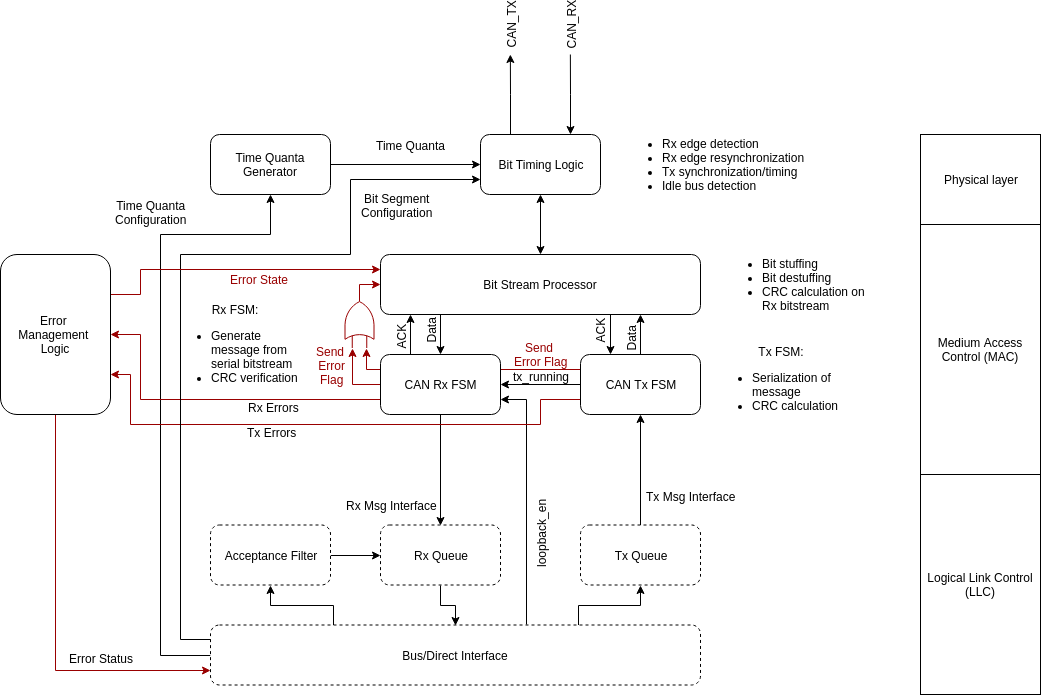

The diagram above was exported from draw.io. Its source (the exported page's mxGraphModel, read from the mxfile embedded in the PNG):
<mxGraphModel dx="2522" dy="961" grid="1" gridSize="10" guides="1" tooltips="1" connect="1" arrows="1" fold="1" page="1" pageScale="1" pageWidth="1100" pageHeight="850" math="0" shadow="0">
  <root>
    <mxCell id="0" />
    <mxCell id="1" parent="0" />
    <mxCell id="SrKWXcjdUO_ExOeDERxG-6" style="edgeStyle=orthogonalEdgeStyle;rounded=0;orthogonalLoop=1;jettySize=auto;html=1;exitX=0;exitY=0.25;exitDx=0;exitDy=0;entryX=0;entryY=0.75;entryDx=0;entryDy=0;entryPerimeter=0;strokeColor=#990000;" edge="1" parent="1" source="XEVzVMcjQM6wJkQgXGXH-14" target="SrKWXcjdUO_ExOeDERxG-2">
      <mxGeometry relative="1" as="geometry">
        <Array as="points">
          <mxPoint x="286" y="395" />
        </Array>
      </mxGeometry>
    </mxCell>
    <mxCell id="SrKWXcjdUO_ExOeDERxG-9" value="Send &lt;br&gt;Error Flag" style="text;html=1;resizable=0;points=[];align=center;verticalAlign=middle;labelBackgroundColor=none;fontColor=#990000;" vertex="1" connectable="0" parent="SrKWXcjdUO_ExOeDERxG-6">
      <mxGeometry x="0.8622" y="-194" relative="1" as="geometry">
        <mxPoint x="-20" y="-11" as="offset" />
      </mxGeometry>
    </mxCell>
    <mxCell id="XEVzVMcjQM6wJkQgXGXH-4" style="edgeStyle=orthogonalEdgeStyle;rounded=0;orthogonalLoop=1;jettySize=auto;html=1;exitX=0.25;exitY=0;exitDx=0;exitDy=0;" parent="1" source="XEVzVMcjQM6wJkQgXGXH-1" edge="1">
      <mxGeometry relative="1" as="geometry">
        <mxPoint x="429.8571428571429" y="80" as="targetPoint" />
      </mxGeometry>
    </mxCell>
    <mxCell id="XEVzVMcjQM6wJkQgXGXH-6" value="CAN_TX" style="text;html=1;resizable=0;points=[];align=center;verticalAlign=middle;labelBackgroundColor=#ffffff;rotation=-90;" parent="XEVzVMcjQM6wJkQgXGXH-4" vertex="1" connectable="0">
      <mxGeometry x="0.5374" y="4" relative="1" as="geometry">
        <mxPoint x="4" y="-48.5" as="offset" />
      </mxGeometry>
    </mxCell>
    <mxCell id="XEVzVMcjQM6wJkQgXGXH-5" style="edgeStyle=orthogonalEdgeStyle;rounded=0;orthogonalLoop=1;jettySize=auto;html=1;exitX=0.75;exitY=0;exitDx=0;exitDy=0;startArrow=classic;startFill=1;endArrow=none;endFill=0;" parent="1" source="XEVzVMcjQM6wJkQgXGXH-1" edge="1">
      <mxGeometry relative="1" as="geometry">
        <mxPoint x="489.8571428571429" y="80" as="targetPoint" />
      </mxGeometry>
    </mxCell>
    <mxCell id="XEVzVMcjQM6wJkQgXGXH-7" value="CAN_RX" style="text;html=1;resizable=0;points=[];align=center;verticalAlign=middle;labelBackgroundColor=#ffffff;rotation=-90;" parent="XEVzVMcjQM6wJkQgXGXH-5" vertex="1" connectable="0">
      <mxGeometry x="0.4093" y="-5" relative="1" as="geometry">
        <mxPoint x="-5" y="-53.5" as="offset" />
      </mxGeometry>
    </mxCell>
    <mxCell id="XEVzVMcjQM6wJkQgXGXH-8" style="edgeStyle=orthogonalEdgeStyle;rounded=0;orthogonalLoop=1;jettySize=auto;html=1;exitX=0.5;exitY=1;exitDx=0;exitDy=0;entryX=0.5;entryY=0;entryDx=0;entryDy=0;startArrow=classic;startFill=1;endArrow=classic;endFill=1;" parent="1" source="XEVzVMcjQM6wJkQgXGXH-1" target="XEVzVMcjQM6wJkQgXGXH-3" edge="1">
      <mxGeometry relative="1" as="geometry" />
    </mxCell>
    <mxCell id="XEVzVMcjQM6wJkQgXGXH-1" value="Bit Timing Logic&lt;br&gt;" style="rounded=1;whiteSpace=wrap;html=1;" parent="1" vertex="1">
      <mxGeometry x="400" y="160" width="120" height="60" as="geometry" />
    </mxCell>
    <mxCell id="XEVzVMcjQM6wJkQgXGXH-11" style="edgeStyle=orthogonalEdgeStyle;rounded=0;orthogonalLoop=1;jettySize=auto;html=1;exitX=1;exitY=0.5;exitDx=0;exitDy=0;entryX=0;entryY=0.5;entryDx=0;entryDy=0;startArrow=none;startFill=0;endArrow=classic;endFill=1;" parent="1" source="XEVzVMcjQM6wJkQgXGXH-2" target="XEVzVMcjQM6wJkQgXGXH-1" edge="1">
      <mxGeometry relative="1" as="geometry" />
    </mxCell>
    <mxCell id="XEVzVMcjQM6wJkQgXGXH-12" value="Time Quanta" style="text;html=1;resizable=0;points=[];align=center;verticalAlign=middle;labelBackgroundColor=#ffffff;" parent="XEVzVMcjQM6wJkQgXGXH-11" vertex="1" connectable="0">
      <mxGeometry x="-0.0526" y="-23" relative="1" as="geometry">
        <mxPoint x="9" y="-43" as="offset" />
      </mxGeometry>
    </mxCell>
    <mxCell id="XEVzVMcjQM6wJkQgXGXH-41" style="edgeStyle=orthogonalEdgeStyle;rounded=0;orthogonalLoop=1;jettySize=auto;html=1;exitX=0.5;exitY=1;exitDx=0;exitDy=0;entryX=0;entryY=0.5;entryDx=0;entryDy=0;startArrow=classic;startFill=1;endArrow=none;endFill=0;" parent="1" source="XEVzVMcjQM6wJkQgXGXH-2" target="XEVzVMcjQM6wJkQgXGXH-36" edge="1">
      <mxGeometry relative="1" as="geometry">
        <Array as="points">
          <mxPoint x="190" y="260" />
          <mxPoint x="80" y="260" />
          <mxPoint x="80" y="681" />
        </Array>
      </mxGeometry>
    </mxCell>
    <mxCell id="D3NXxSed3cIxG1J52lLX-14" value="Time Quanta&lt;br&gt;Configuration&lt;br&gt;" style="text;html=1;resizable=0;points=[];align=center;verticalAlign=middle;labelBackgroundColor=#ffffff;" parent="XEVzVMcjQM6wJkQgXGXH-41" vertex="1" connectable="0">
      <mxGeometry x="-0.1074" y="-6" relative="1" as="geometry">
        <mxPoint x="-4" y="-149.5" as="offset" />
      </mxGeometry>
    </mxCell>
    <mxCell id="XEVzVMcjQM6wJkQgXGXH-2" value="Time Quanta Generator" style="rounded=1;whiteSpace=wrap;html=1;" parent="1" vertex="1">
      <mxGeometry x="130" y="160" width="120" height="60" as="geometry" />
    </mxCell>
    <mxCell id="XEVzVMcjQM6wJkQgXGXH-3" value="Bit Stream Processor&lt;br&gt;" style="rounded=1;whiteSpace=wrap;html=1;" parent="1" vertex="1">
      <mxGeometry x="300" y="280" width="320" height="60" as="geometry" />
    </mxCell>
    <mxCell id="XEVzVMcjQM6wJkQgXGXH-21" style="edgeStyle=orthogonalEdgeStyle;rounded=0;orthogonalLoop=1;jettySize=auto;html=1;exitX=0.5;exitY=0;exitDx=0;exitDy=0;startArrow=classic;startFill=1;endArrow=none;endFill=0;" parent="1" source="XEVzVMcjQM6wJkQgXGXH-9" edge="1">
      <mxGeometry relative="1" as="geometry">
        <mxPoint x="360" y="340" as="targetPoint" />
      </mxGeometry>
    </mxCell>
    <mxCell id="D3NXxSed3cIxG1J52lLX-1" value="Data" style="text;html=1;resizable=0;points=[];align=center;verticalAlign=middle;labelBackgroundColor=#ffffff;rotation=-90;" parent="XEVzVMcjQM6wJkQgXGXH-21" vertex="1" connectable="0">
      <mxGeometry x="0.3968" relative="1" as="geometry">
        <mxPoint x="-10" y="4" as="offset" />
      </mxGeometry>
    </mxCell>
    <mxCell id="XEVzVMcjQM6wJkQgXGXH-32" style="edgeStyle=orthogonalEdgeStyle;rounded=0;orthogonalLoop=1;jettySize=auto;html=1;exitX=0.5;exitY=1;exitDx=0;exitDy=0;entryX=0.5;entryY=0;entryDx=0;entryDy=0;startArrow=none;startFill=0;endArrow=classic;endFill=1;" parent="1" source="XEVzVMcjQM6wJkQgXGXH-9" target="XEVzVMcjQM6wJkQgXGXH-30" edge="1">
      <mxGeometry relative="1" as="geometry" />
    </mxCell>
    <mxCell id="XEVzVMcjQM6wJkQgXGXH-34" value="Rx Msg Interface" style="text;html=1;resizable=0;points=[];align=center;verticalAlign=middle;labelBackgroundColor=#ffffff;" parent="XEVzVMcjQM6wJkQgXGXH-32" vertex="1" connectable="0">
      <mxGeometry x="-0.4" y="1" relative="1" as="geometry">
        <mxPoint x="-50.5" y="57" as="offset" />
      </mxGeometry>
    </mxCell>
    <mxCell id="XEVzVMcjQM6wJkQgXGXH-43" style="edgeStyle=orthogonalEdgeStyle;rounded=0;orthogonalLoop=1;jettySize=auto;html=1;exitX=1;exitY=0.75;exitDx=0;exitDy=0;startArrow=classic;startFill=1;endArrow=none;endFill=0;entryX=0.645;entryY=-0.015;entryDx=0;entryDy=0;entryPerimeter=0;" parent="1" source="XEVzVMcjQM6wJkQgXGXH-9" target="XEVzVMcjQM6wJkQgXGXH-36" edge="1">
      <mxGeometry relative="1" as="geometry">
        <mxPoint x="440" y="510" as="targetPoint" />
      </mxGeometry>
    </mxCell>
    <mxCell id="XEVzVMcjQM6wJkQgXGXH-44" value="loopback_en" style="text;html=1;resizable=0;points=[];align=center;verticalAlign=middle;labelBackgroundColor=#ffffff;rotation=-90;" parent="XEVzVMcjQM6wJkQgXGXH-43" vertex="1" connectable="0">
      <mxGeometry x="0.6918" y="1" relative="1" as="geometry">
        <mxPoint x="13" y="-51.5" as="offset" />
      </mxGeometry>
    </mxCell>
    <mxCell id="D3NXxSed3cIxG1J52lLX-4" style="edgeStyle=orthogonalEdgeStyle;rounded=0;orthogonalLoop=1;jettySize=auto;html=1;exitX=0.25;exitY=0;exitDx=0;exitDy=0;" parent="1" source="XEVzVMcjQM6wJkQgXGXH-9" edge="1">
      <mxGeometry relative="1" as="geometry">
        <mxPoint x="330" y="340" as="targetPoint" />
      </mxGeometry>
    </mxCell>
    <mxCell id="D3NXxSed3cIxG1J52lLX-5" value="ACK&lt;br&gt;" style="text;html=1;resizable=0;points=[];align=center;verticalAlign=middle;labelBackgroundColor=#ffffff;rotation=-90;" parent="D3NXxSed3cIxG1J52lLX-4" vertex="1" connectable="0">
      <mxGeometry x="-0.15" relative="1" as="geometry">
        <mxPoint x="-10" y="-1" as="offset" />
      </mxGeometry>
    </mxCell>
    <mxCell id="D3NXxSed3cIxG1J52lLX-17" style="edgeStyle=orthogonalEdgeStyle;rounded=0;orthogonalLoop=1;jettySize=auto;html=1;exitX=0;exitY=0.75;exitDx=0;exitDy=0;entryX=1;entryY=0.5;entryDx=0;entryDy=0;startArrow=none;startFill=0;endArrow=classic;endFill=1;strokeColor=#990000;" parent="1" source="XEVzVMcjQM6wJkQgXGXH-9" target="D3NXxSed3cIxG1J52lLX-13" edge="1">
      <mxGeometry relative="1" as="geometry">
        <Array as="points">
          <mxPoint x="60" y="425" />
          <mxPoint x="60" y="360" />
        </Array>
      </mxGeometry>
    </mxCell>
    <mxCell id="D3NXxSed3cIxG1J52lLX-18" value="Rx Errors" style="text;html=1;resizable=0;points=[];align=center;verticalAlign=middle;labelBackgroundColor=#ffffff;" parent="D3NXxSed3cIxG1J52lLX-17" vertex="1" connectable="0">
      <mxGeometry x="0.1381" y="-2" relative="1" as="geometry">
        <mxPoint x="83.5" y="9" as="offset" />
      </mxGeometry>
    </mxCell>
    <mxCell id="SrKWXcjdUO_ExOeDERxG-4" style="edgeStyle=orthogonalEdgeStyle;rounded=0;orthogonalLoop=1;jettySize=auto;html=1;exitX=0;exitY=0.5;exitDx=0;exitDy=0;entryX=0;entryY=0.25;entryDx=0;entryDy=0;entryPerimeter=0;strokeColor=#990000;" edge="1" parent="1" source="XEVzVMcjQM6wJkQgXGXH-9" target="SrKWXcjdUO_ExOeDERxG-2">
      <mxGeometry relative="1" as="geometry" />
    </mxCell>
    <mxCell id="SrKWXcjdUO_ExOeDERxG-10" value="Send &lt;br&gt;Error&lt;br&gt;Flag" style="text;html=1;resizable=0;points=[];align=center;verticalAlign=middle;labelBackgroundColor=#ffffff;fontColor=#990000;" vertex="1" connectable="0" parent="SrKWXcjdUO_ExOeDERxG-4">
      <mxGeometry x="0.2596" y="-10" relative="1" as="geometry">
        <mxPoint x="-31.5" y="-7.5" as="offset" />
      </mxGeometry>
    </mxCell>
    <mxCell id="XEVzVMcjQM6wJkQgXGXH-9" value="CAN Rx FSM&lt;br&gt;" style="rounded=1;whiteSpace=wrap;html=1;" parent="1" vertex="1">
      <mxGeometry x="300" y="380" width="120" height="60" as="geometry" />
    </mxCell>
    <mxCell id="XEVzVMcjQM6wJkQgXGXH-13" value="&lt;div style=&quot;text-align: left&quot;&gt;&lt;ul&gt;&lt;li&gt;Bit stuffing&lt;br&gt;&lt;/li&gt;&lt;li&gt;Bit destuffing&lt;/li&gt;&lt;li&gt;CRC calculation on Rx bitstream&lt;/li&gt;&lt;/ul&gt;&lt;/div&gt;" style="text;html=1;strokeColor=none;fillColor=none;align=left;verticalAlign=middle;whiteSpace=wrap;rounded=0;" parent="1" vertex="1">
      <mxGeometry x="640" y="280" width="160" height="60" as="geometry" />
    </mxCell>
    <mxCell id="XEVzVMcjQM6wJkQgXGXH-23" style="edgeStyle=orthogonalEdgeStyle;rounded=0;orthogonalLoop=1;jettySize=auto;html=1;exitX=0.5;exitY=0;exitDx=0;exitDy=0;startArrow=none;startFill=0;endArrow=classic;endFill=1;" parent="1" source="XEVzVMcjQM6wJkQgXGXH-14" edge="1">
      <mxGeometry relative="1" as="geometry">
        <mxPoint x="560" y="340" as="targetPoint" />
      </mxGeometry>
    </mxCell>
    <mxCell id="D3NXxSed3cIxG1J52lLX-2" value="Data" style="text;html=1;resizable=0;points=[];align=center;verticalAlign=middle;labelBackgroundColor=#ffffff;rotation=-90;" parent="XEVzVMcjQM6wJkQgXGXH-23" vertex="1" connectable="0">
      <mxGeometry x="0.3651" relative="1" as="geometry">
        <mxPoint x="-10" y="11.5" as="offset" />
      </mxGeometry>
    </mxCell>
    <mxCell id="XEVzVMcjQM6wJkQgXGXH-45" style="edgeStyle=orthogonalEdgeStyle;rounded=0;orthogonalLoop=1;jettySize=auto;html=1;exitX=0;exitY=0.5;exitDx=0;exitDy=0;entryX=1;entryY=0.5;entryDx=0;entryDy=0;startArrow=none;startFill=0;endArrow=classic;endFill=1;" parent="1" source="XEVzVMcjQM6wJkQgXGXH-14" target="XEVzVMcjQM6wJkQgXGXH-9" edge="1">
      <mxGeometry relative="1" as="geometry" />
    </mxCell>
    <mxCell id="XEVzVMcjQM6wJkQgXGXH-46" value="tx_running" style="text;html=1;resizable=0;points=[];align=center;verticalAlign=middle;labelBackgroundColor=none;" parent="XEVzVMcjQM6wJkQgXGXH-45" vertex="1" connectable="0">
      <mxGeometry x="0.4429" relative="1" as="geometry">
        <mxPoint x="18.5" y="-9" as="offset" />
      </mxGeometry>
    </mxCell>
    <mxCell id="D3NXxSed3cIxG1J52lLX-6" style="edgeStyle=orthogonalEdgeStyle;rounded=0;orthogonalLoop=1;jettySize=auto;html=1;exitX=0.25;exitY=0;exitDx=0;exitDy=0;startArrow=classic;startFill=1;endArrow=none;endFill=0;entryX=0.719;entryY=1;entryDx=0;entryDy=0;entryPerimeter=0;" parent="1" source="XEVzVMcjQM6wJkQgXGXH-14" target="XEVzVMcjQM6wJkQgXGXH-3" edge="1">
      <mxGeometry relative="1" as="geometry">
        <mxPoint x="530" y="350" as="targetPoint" />
      </mxGeometry>
    </mxCell>
    <mxCell id="D3NXxSed3cIxG1J52lLX-8" value="ACK" style="text;html=1;resizable=0;points=[];align=center;verticalAlign=middle;labelBackgroundColor=#ffffff;rotation=-90;" parent="D3NXxSed3cIxG1J52lLX-6" vertex="1" connectable="0">
      <mxGeometry x="0.4839" relative="1" as="geometry">
        <mxPoint x="-11" y="6.5" as="offset" />
      </mxGeometry>
    </mxCell>
    <mxCell id="D3NXxSed3cIxG1J52lLX-19" style="edgeStyle=orthogonalEdgeStyle;rounded=0;orthogonalLoop=1;jettySize=auto;html=1;exitX=0;exitY=0.75;exitDx=0;exitDy=0;entryX=1;entryY=0.75;entryDx=0;entryDy=0;startArrow=none;startFill=0;endArrow=classic;endFill=1;strokeColor=#990000;" parent="1" source="XEVzVMcjQM6wJkQgXGXH-14" target="D3NXxSed3cIxG1J52lLX-13" edge="1">
      <mxGeometry relative="1" as="geometry">
        <Array as="points">
          <mxPoint x="460" y="425" />
          <mxPoint x="460" y="450" />
          <mxPoint x="50" y="450" />
          <mxPoint x="50" y="400" />
        </Array>
      </mxGeometry>
    </mxCell>
    <mxCell id="D3NXxSed3cIxG1J52lLX-22" value="Tx Errors" style="text;html=1;resizable=0;points=[];align=center;verticalAlign=middle;labelBackgroundColor=#ffffff;" parent="D3NXxSed3cIxG1J52lLX-19" vertex="1" connectable="0">
      <mxGeometry x="0.2956" y="1" relative="1" as="geometry">
        <mxPoint x="18.5" y="6" as="offset" />
      </mxGeometry>
    </mxCell>
    <mxCell id="XEVzVMcjQM6wJkQgXGXH-14" value="CAN Tx FSM&lt;br&gt;" style="rounded=1;whiteSpace=wrap;html=1;" parent="1" vertex="1">
      <mxGeometry x="500" y="380" width="120" height="60" as="geometry" />
    </mxCell>
    <mxCell id="XEVzVMcjQM6wJkQgXGXH-37" style="edgeStyle=orthogonalEdgeStyle;rounded=0;orthogonalLoop=1;jettySize=auto;html=1;exitX=1;exitY=0.5;exitDx=0;exitDy=0;entryX=0;entryY=0.5;entryDx=0;entryDy=0;startArrow=none;startFill=0;endArrow=classic;endFill=1;" parent="1" source="XEVzVMcjQM6wJkQgXGXH-24" target="XEVzVMcjQM6wJkQgXGXH-30" edge="1">
      <mxGeometry relative="1" as="geometry" />
    </mxCell>
    <mxCell id="XEVzVMcjQM6wJkQgXGXH-38" style="edgeStyle=orthogonalEdgeStyle;rounded=0;orthogonalLoop=1;jettySize=auto;html=1;exitX=0.5;exitY=1;exitDx=0;exitDy=0;entryX=0.25;entryY=0;entryDx=0;entryDy=0;startArrow=classic;startFill=1;endArrow=none;endFill=0;" parent="1" source="XEVzVMcjQM6wJkQgXGXH-24" target="XEVzVMcjQM6wJkQgXGXH-36" edge="1">
      <mxGeometry relative="1" as="geometry" />
    </mxCell>
    <mxCell id="XEVzVMcjQM6wJkQgXGXH-24" value="Acceptance Filter&lt;br&gt;" style="rounded=1;whiteSpace=wrap;html=1;dashed=1;" parent="1" vertex="1">
      <mxGeometry x="130" y="550.5" width="120" height="60" as="geometry" />
    </mxCell>
    <mxCell id="XEVzVMcjQM6wJkQgXGXH-39" style="edgeStyle=orthogonalEdgeStyle;rounded=0;orthogonalLoop=1;jettySize=auto;html=1;exitX=0.5;exitY=1;exitDx=0;exitDy=0;entryX=0.5;entryY=0;entryDx=0;entryDy=0;startArrow=none;startFill=0;endArrow=classic;endFill=1;" parent="1" source="XEVzVMcjQM6wJkQgXGXH-30" target="XEVzVMcjQM6wJkQgXGXH-36" edge="1">
      <mxGeometry relative="1" as="geometry" />
    </mxCell>
    <mxCell id="XEVzVMcjQM6wJkQgXGXH-30" value="Rx Queue&lt;br&gt;" style="rounded=1;whiteSpace=wrap;html=1;dashed=1;" parent="1" vertex="1">
      <mxGeometry x="300" y="550.5" width="120" height="60" as="geometry" />
    </mxCell>
    <mxCell id="XEVzVMcjQM6wJkQgXGXH-33" style="edgeStyle=orthogonalEdgeStyle;rounded=0;orthogonalLoop=1;jettySize=auto;html=1;exitX=0.5;exitY=0;exitDx=0;exitDy=0;entryX=0.5;entryY=1;entryDx=0;entryDy=0;startArrow=none;startFill=0;endArrow=classic;endFill=1;" parent="1" source="XEVzVMcjQM6wJkQgXGXH-31" target="XEVzVMcjQM6wJkQgXGXH-14" edge="1">
      <mxGeometry relative="1" as="geometry" />
    </mxCell>
    <mxCell id="XEVzVMcjQM6wJkQgXGXH-35" value="Tx Msg Interface" style="text;html=1;resizable=0;points=[];align=center;verticalAlign=middle;labelBackgroundColor=#ffffff;" parent="XEVzVMcjQM6wJkQgXGXH-33" vertex="1" connectable="0">
      <mxGeometry x="-0.1" y="-3" relative="1" as="geometry">
        <mxPoint x="47" y="20.5" as="offset" />
      </mxGeometry>
    </mxCell>
    <mxCell id="XEVzVMcjQM6wJkQgXGXH-31" value="Tx Queue&lt;br&gt;" style="rounded=1;whiteSpace=wrap;html=1;dashed=1;" parent="1" vertex="1">
      <mxGeometry x="500" y="550.5" width="120" height="60" as="geometry" />
    </mxCell>
    <mxCell id="XEVzVMcjQM6wJkQgXGXH-40" style="edgeStyle=orthogonalEdgeStyle;rounded=0;orthogonalLoop=1;jettySize=auto;html=1;exitX=0.75;exitY=0;exitDx=0;exitDy=0;entryX=0.5;entryY=1;entryDx=0;entryDy=0;startArrow=none;startFill=0;endArrow=classic;endFill=1;" parent="1" source="XEVzVMcjQM6wJkQgXGXH-36" target="XEVzVMcjQM6wJkQgXGXH-31" edge="1">
      <mxGeometry relative="1" as="geometry" />
    </mxCell>
    <mxCell id="D3NXxSed3cIxG1J52lLX-15" style="edgeStyle=orthogonalEdgeStyle;rounded=0;orthogonalLoop=1;jettySize=auto;html=1;exitX=0;exitY=0.25;exitDx=0;exitDy=0;entryX=0;entryY=0.75;entryDx=0;entryDy=0;startArrow=none;startFill=0;endArrow=classic;endFill=1;" parent="1" source="XEVzVMcjQM6wJkQgXGXH-36" target="XEVzVMcjQM6wJkQgXGXH-1" edge="1">
      <mxGeometry relative="1" as="geometry">
        <Array as="points">
          <mxPoint x="100" y="665" />
          <mxPoint x="100" y="280" />
          <mxPoint x="270" y="280" />
          <mxPoint x="270" y="205" />
        </Array>
      </mxGeometry>
    </mxCell>
    <mxCell id="D3NXxSed3cIxG1J52lLX-16" value="Bit Segment&lt;br&gt;Configuration" style="text;html=1;resizable=0;points=[];align=center;verticalAlign=middle;labelBackgroundColor=#ffffff;" parent="D3NXxSed3cIxG1J52lLX-15" vertex="1" connectable="0">
      <mxGeometry x="0.7325" y="-1" relative="1" as="geometry">
        <mxPoint x="21.5" y="24" as="offset" />
      </mxGeometry>
    </mxCell>
    <mxCell id="XEVzVMcjQM6wJkQgXGXH-36" value="Bus/Direct Interface&lt;br&gt;" style="rounded=1;whiteSpace=wrap;html=1;dashed=1;" parent="1" vertex="1">
      <mxGeometry x="130" y="650.5" width="490" height="60" as="geometry" />
    </mxCell>
    <mxCell id="XEVzVMcjQM6wJkQgXGXH-42" value="&lt;div style=&quot;text-align: left&quot;&gt;&lt;ul&gt;&lt;li&gt;Rx edge detection&lt;/li&gt;&lt;li&gt;Rx edge resynchronization&lt;/li&gt;&lt;li&gt;Tx synchronization/timing&lt;/li&gt;&lt;li&gt;Idle bus detection&lt;/li&gt;&lt;/ul&gt;&lt;/div&gt;" style="text;html=1;strokeColor=none;fillColor=none;align=left;verticalAlign=middle;whiteSpace=wrap;rounded=0;" parent="1" vertex="1">
      <mxGeometry x="540" y="150" width="190" height="80" as="geometry" />
    </mxCell>
    <mxCell id="XEVzVMcjQM6wJkQgXGXH-48" value="&lt;div style=&quot;text-align: left&quot;&gt;&lt;div style=&quot;text-align: center&quot;&gt;Tx FSM:&lt;/div&gt;&lt;ul&gt;&lt;li&gt;Serialization of message&lt;/li&gt;&lt;li&gt;CRC calculation&lt;/li&gt;&lt;/ul&gt;&lt;/div&gt;" style="text;html=1;strokeColor=none;fillColor=none;align=left;verticalAlign=middle;whiteSpace=wrap;rounded=0;" parent="1" vertex="1">
      <mxGeometry x="630" y="370" width="140" height="80" as="geometry" />
    </mxCell>
    <mxCell id="XEVzVMcjQM6wJkQgXGXH-51" value="Physical layer" style="rounded=0;whiteSpace=wrap;html=1;align=center;" parent="1" vertex="1">
      <mxGeometry x="840" y="160" width="120" height="90" as="geometry" />
    </mxCell>
    <mxCell id="XEVzVMcjQM6wJkQgXGXH-52" value="Logical Link Control (LLC)" style="rounded=0;whiteSpace=wrap;html=1;align=center;" parent="1" vertex="1">
      <mxGeometry x="840" y="500" width="120" height="220" as="geometry" />
    </mxCell>
    <mxCell id="XEVzVMcjQM6wJkQgXGXH-53" value="Medium Access Control (MAC)&lt;br&gt;" style="rounded=0;whiteSpace=wrap;html=1;align=center;" parent="1" vertex="1">
      <mxGeometry x="840" y="250" width="120" height="250" as="geometry" />
    </mxCell>
    <mxCell id="D3NXxSed3cIxG1J52lLX-24" style="edgeStyle=orthogonalEdgeStyle;rounded=0;orthogonalLoop=1;jettySize=auto;html=1;exitX=0.5;exitY=1;exitDx=0;exitDy=0;entryX=0;entryY=0.75;entryDx=0;entryDy=0;startArrow=none;startFill=0;endArrow=classic;endFill=1;strokeColor=#990000;" parent="1" source="D3NXxSed3cIxG1J52lLX-13" target="XEVzVMcjQM6wJkQgXGXH-36" edge="1">
      <mxGeometry relative="1" as="geometry" />
    </mxCell>
    <mxCell id="D3NXxSed3cIxG1J52lLX-25" value="Error Status" style="text;html=1;resizable=0;points=[];align=center;verticalAlign=middle;labelBackgroundColor=#ffffff;" parent="D3NXxSed3cIxG1J52lLX-24" vertex="1" connectable="0">
      <mxGeometry x="0.0872" y="43" relative="1" as="geometry">
        <mxPoint x="2" y="20.5" as="offset" />
      </mxGeometry>
    </mxCell>
    <mxCell id="D3NXxSed3cIxG1J52lLX-26" style="edgeStyle=orthogonalEdgeStyle;rounded=0;orthogonalLoop=1;jettySize=auto;html=1;entryX=0;entryY=0.25;entryDx=0;entryDy=0;startArrow=none;startFill=0;endArrow=classic;endFill=1;strokeColor=#990000;exitX=1;exitY=0.25;exitDx=0;exitDy=0;" parent="1" target="XEVzVMcjQM6wJkQgXGXH-3" edge="1" source="D3NXxSed3cIxG1J52lLX-13">
      <mxGeometry relative="1" as="geometry">
        <mxPoint x="150" y="320" as="sourcePoint" />
        <mxPoint x="530.1999999999998" y="435.20000000000005" as="targetPoint" />
        <Array as="points">
          <mxPoint x="60" y="320" />
          <mxPoint x="60" y="295" />
        </Array>
      </mxGeometry>
    </mxCell>
    <mxCell id="D3NXxSed3cIxG1J52lLX-27" value="Error State" style="text;html=1;resizable=0;points=[];align=center;verticalAlign=middle;labelBackgroundColor=#ffffff;fontColor=#990000;" parent="D3NXxSed3cIxG1J52lLX-26" vertex="1" connectable="0">
      <mxGeometry x="0.5479" y="2" relative="1" as="geometry">
        <mxPoint x="-54.5" y="11" as="offset" />
      </mxGeometry>
    </mxCell>
    <mxCell id="D3NXxSed3cIxG1J52lLX-13" value="Error &lt;br&gt;Management &lt;br&gt;Logic&lt;br&gt;" style="rounded=1;whiteSpace=wrap;html=1;" parent="1" vertex="1">
      <mxGeometry x="-80" y="280" width="110" height="160" as="geometry" />
    </mxCell>
    <mxCell id="D3NXxSed3cIxG1J52lLX-23" value="&lt;div style=&quot;text-align: center&quot;&gt;&lt;span&gt;Rx FSM:&lt;/span&gt;&lt;/div&gt;&lt;ul&gt;&lt;li style=&quot;text-align: left&quot;&gt;Generate message from serial bitstream&lt;/li&gt;&lt;li style=&quot;text-align: left&quot;&gt;CRC verification&lt;/li&gt;&lt;/ul&gt;" style="text;html=1;strokeColor=none;fillColor=none;align=center;verticalAlign=middle;whiteSpace=wrap;rounded=0;dashed=1;" parent="1" vertex="1">
      <mxGeometry x="90" y="335" width="130" height="80" as="geometry" />
    </mxCell>
    <mxCell id="SrKWXcjdUO_ExOeDERxG-8" style="edgeStyle=orthogonalEdgeStyle;rounded=0;orthogonalLoop=1;jettySize=auto;html=1;exitX=1;exitY=0.5;exitDx=0;exitDy=0;exitPerimeter=0;entryX=0;entryY=0.5;entryDx=0;entryDy=0;strokeColor=#990000;" edge="1" parent="1" source="SrKWXcjdUO_ExOeDERxG-2" target="XEVzVMcjQM6wJkQgXGXH-3">
      <mxGeometry relative="1" as="geometry">
        <Array as="points">
          <mxPoint x="279" y="310" />
        </Array>
      </mxGeometry>
    </mxCell>
    <mxCell id="SrKWXcjdUO_ExOeDERxG-2" value="" style="verticalLabelPosition=bottom;shadow=0;dashed=0;align=center;fillColor=#ffffff;html=1;verticalAlign=top;strokeWidth=1;shape=mxgraph.electrical.logic_gates.logic_gate;operation=or;rotation=-90;strokeColor=#990000;" vertex="1" parent="1">
      <mxGeometry x="250" y="330" width="58" height="29" as="geometry" />
    </mxCell>
  </root>
</mxGraphModel>